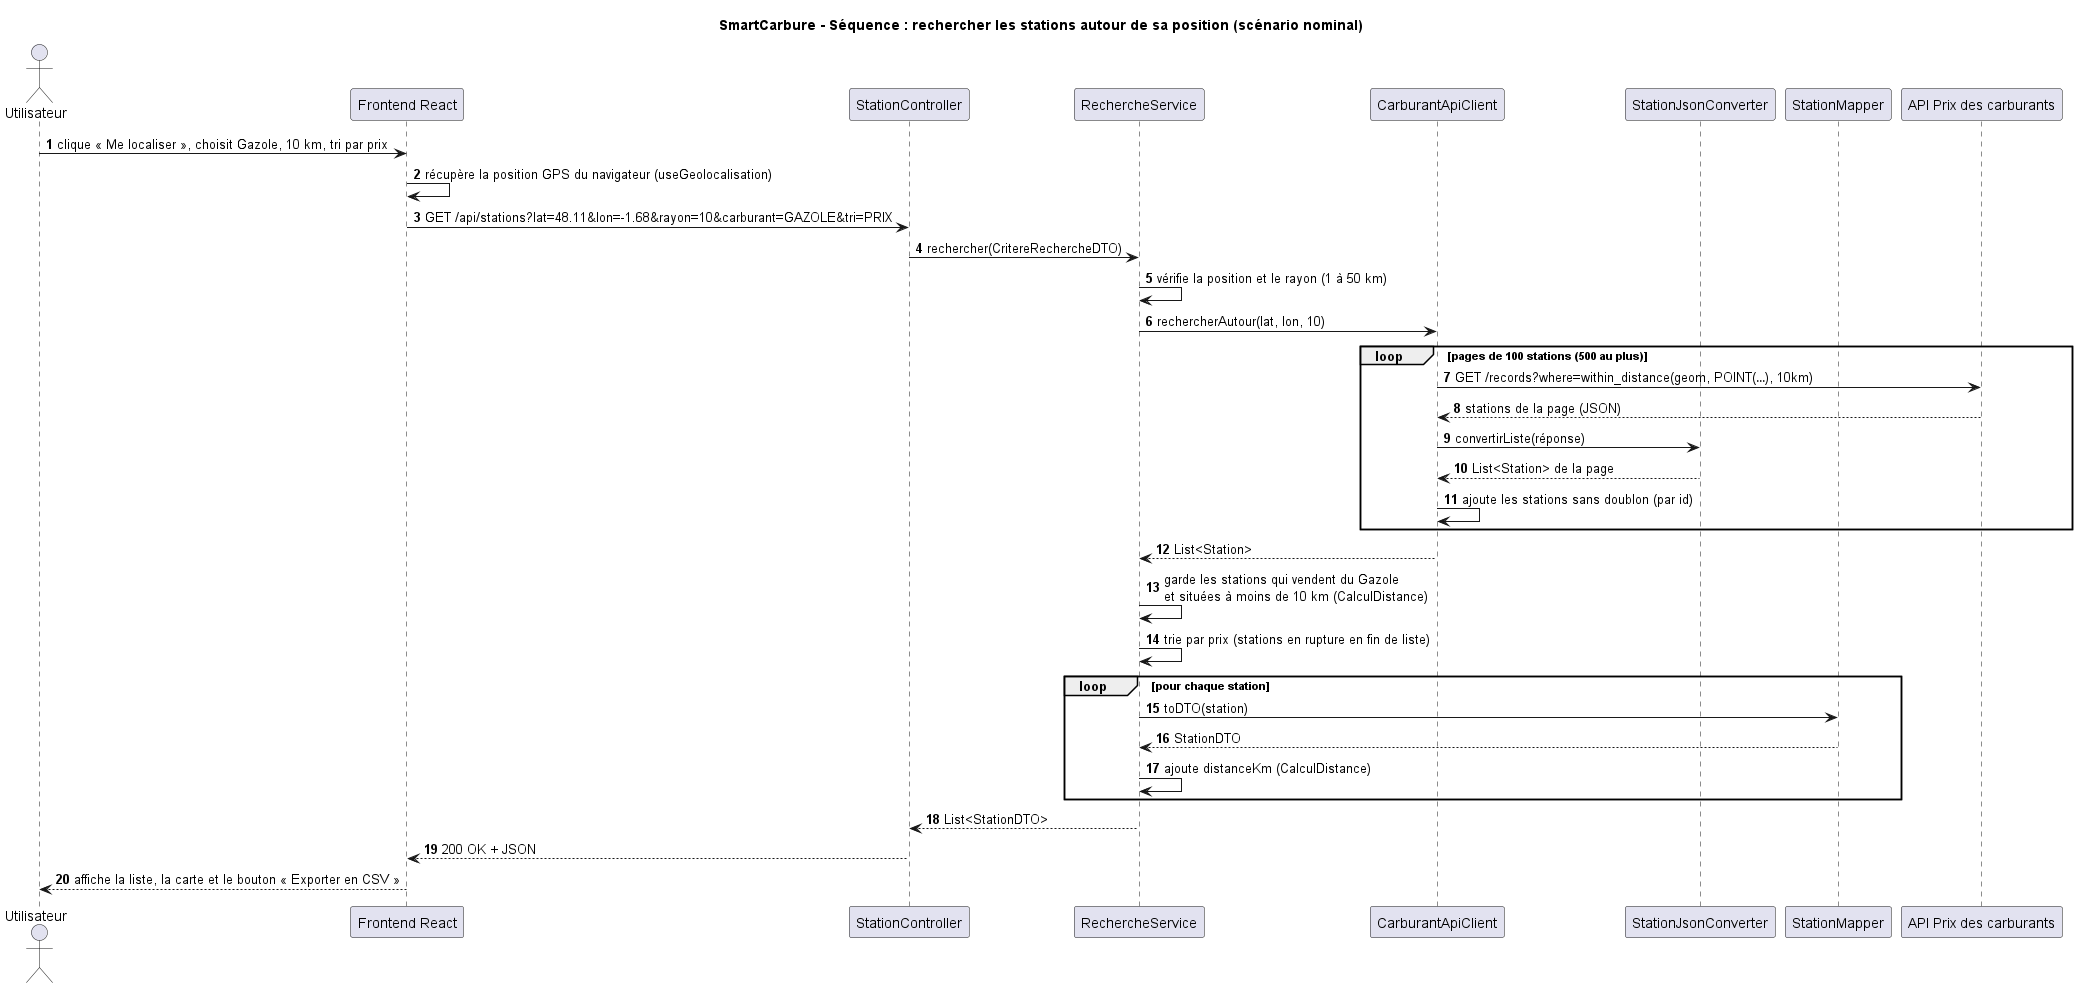

The diagram above was rendered by PlantUML. Its source (embedded in the PNG):
@startuml sequence_recherche
' Source de docs/diagrammes/sequence_recherche.png (F1 : recherche autour de sa position, scénario nominal).
' Les appels suivent le code de main. Après une modification, régénérer l'image avec PlantUML.

title SmartCarbure - Séquence : rechercher les stations autour de sa position (scénario nominal)

autonumber
actor Utilisateur
participant "Frontend React" as Front
participant StationController
participant RechercheService
participant CarburantApiClient
participant StationJsonConverter
participant StationMapper
participant "API Prix des carburants" as Api

Utilisateur -> Front : clique « Me localiser », choisit Gazole, 10 km, tri par prix
Front -> Front : récupère la position GPS du navigateur (useGeolocalisation)
Front -> StationController : GET /api/stations?lat=48.11&lon=-1.68&rayon=10&carburant=GAZOLE&tri=PRIX
StationController -> RechercheService : rechercher(CritereRechercheDTO)
RechercheService -> RechercheService : vérifie la position et le rayon (1 à 50 km)
RechercheService -> CarburantApiClient : rechercherAutour(lat, lon, 10)
loop pages de 100 stations (500 au plus)
  CarburantApiClient -> Api : GET /records?where=within_distance(geom, POINT(…), 10km)
  Api --> CarburantApiClient : stations de la page (JSON)
  CarburantApiClient -> StationJsonConverter : convertirListe(réponse)
  StationJsonConverter --> CarburantApiClient : List<Station> de la page
  CarburantApiClient -> CarburantApiClient : ajoute les stations sans doublon (par id)
end
CarburantApiClient --> RechercheService : List<Station>
RechercheService -> RechercheService : garde les stations qui vendent du Gazole\net situées à moins de 10 km (CalculDistance)
RechercheService -> RechercheService : trie par prix (stations en rupture en fin de liste)
loop pour chaque station
  RechercheService -> StationMapper : toDTO(station)
  StationMapper --> RechercheService : StationDTO
  RechercheService -> RechercheService : ajoute distanceKm (CalculDistance)
end
RechercheService --> StationController : List<StationDTO>
StationController --> Front : 200 OK + JSON
Front --> Utilisateur : affiche la liste, la carte et le bouton « Exporter en CSV »

@enduml